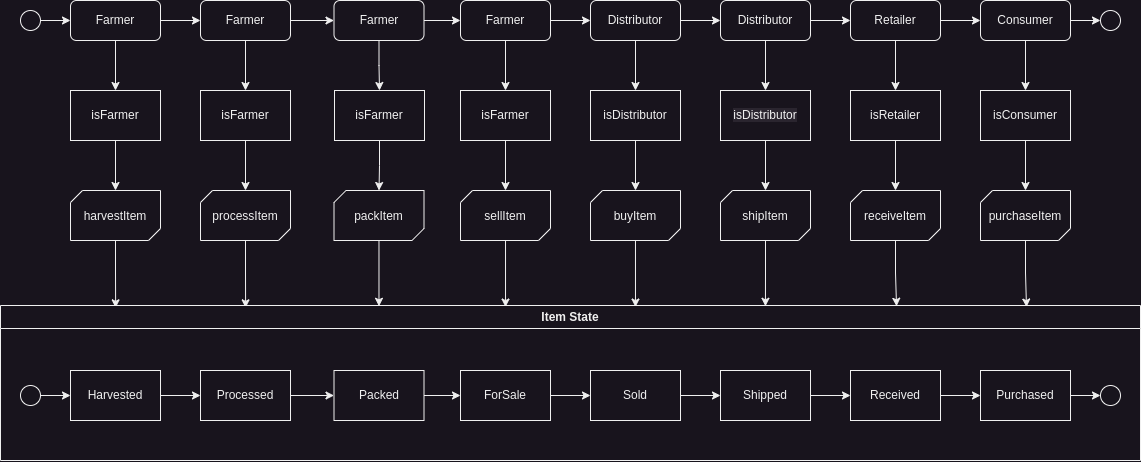

The diagram above was exported from draw.io. Its source (the exported page's mxGraphModel, read from the mxfile embedded in the PNG):
<mxGraphModel dx="2024" dy="595" grid="1" gridSize="10" guides="1" tooltips="1" connect="1" arrows="1" fold="1" page="1" pageScale="1" pageWidth="827" pageHeight="1169" math="0" shadow="0">
  <root>
    <mxCell id="0" />
    <mxCell id="1" parent="0" />
    <mxCell id="jf7yLKcQepLa-wAdcpoA-30" style="edgeStyle=orthogonalEdgeStyle;rounded=0;orthogonalLoop=1;jettySize=auto;html=1;entryX=0.5;entryY=0;entryDx=0;entryDy=0;" edge="1" parent="1" source="jf7yLKcQepLa-wAdcpoA-1" target="jf7yLKcQepLa-wAdcpoA-9">
      <mxGeometry relative="1" as="geometry" />
    </mxCell>
    <mxCell id="jf7yLKcQepLa-wAdcpoA-62" style="edgeStyle=orthogonalEdgeStyle;rounded=0;orthogonalLoop=1;jettySize=auto;html=1;exitX=1;exitY=0.5;exitDx=0;exitDy=0;entryX=0;entryY=0.5;entryDx=0;entryDy=0;" edge="1" parent="1" source="jf7yLKcQepLa-wAdcpoA-1" target="jf7yLKcQepLa-wAdcpoA-26">
      <mxGeometry relative="1" as="geometry" />
    </mxCell>
    <mxCell id="jf7yLKcQepLa-wAdcpoA-1" value="Farmer" style="rounded=1;whiteSpace=wrap;html=1;" vertex="1" parent="1">
      <mxGeometry x="60" y="80" width="90" height="40" as="geometry" />
    </mxCell>
    <mxCell id="jf7yLKcQepLa-wAdcpoA-49" style="edgeStyle=orthogonalEdgeStyle;rounded=0;orthogonalLoop=1;jettySize=auto;html=1;entryX=0.5;entryY=0;entryDx=0;entryDy=0;" edge="1" parent="1" source="jf7yLKcQepLa-wAdcpoA-6" target="jf7yLKcQepLa-wAdcpoA-36">
      <mxGeometry relative="1" as="geometry" />
    </mxCell>
    <mxCell id="jf7yLKcQepLa-wAdcpoA-66" style="edgeStyle=orthogonalEdgeStyle;rounded=0;orthogonalLoop=1;jettySize=auto;html=1;entryX=0;entryY=0.5;entryDx=0;entryDy=0;" edge="1" parent="1" source="jf7yLKcQepLa-wAdcpoA-6" target="jf7yLKcQepLa-wAdcpoA-29">
      <mxGeometry relative="1" as="geometry" />
    </mxCell>
    <mxCell id="jf7yLKcQepLa-wAdcpoA-6" value="Distributor" style="rounded=1;whiteSpace=wrap;html=1;" vertex="1" parent="1">
      <mxGeometry x="580" y="80" width="90" height="40" as="geometry" />
    </mxCell>
    <mxCell id="jf7yLKcQepLa-wAdcpoA-55" style="edgeStyle=orthogonalEdgeStyle;rounded=0;orthogonalLoop=1;jettySize=auto;html=1;entryX=0.5;entryY=0;entryDx=0;entryDy=0;" edge="1" parent="1" source="jf7yLKcQepLa-wAdcpoA-7" target="jf7yLKcQepLa-wAdcpoA-38">
      <mxGeometry relative="1" as="geometry" />
    </mxCell>
    <mxCell id="jf7yLKcQepLa-wAdcpoA-68" style="edgeStyle=orthogonalEdgeStyle;rounded=0;orthogonalLoop=1;jettySize=auto;html=1;entryX=0;entryY=0.5;entryDx=0;entryDy=0;" edge="1" parent="1" source="jf7yLKcQepLa-wAdcpoA-7" target="jf7yLKcQepLa-wAdcpoA-8">
      <mxGeometry relative="1" as="geometry" />
    </mxCell>
    <mxCell id="jf7yLKcQepLa-wAdcpoA-7" value="Retailer" style="rounded=1;whiteSpace=wrap;html=1;" vertex="1" parent="1">
      <mxGeometry x="840" y="80" width="90" height="40" as="geometry" />
    </mxCell>
    <mxCell id="jf7yLKcQepLa-wAdcpoA-58" style="edgeStyle=orthogonalEdgeStyle;rounded=0;orthogonalLoop=1;jettySize=auto;html=1;entryX=0.5;entryY=0;entryDx=0;entryDy=0;" edge="1" parent="1" source="jf7yLKcQepLa-wAdcpoA-8" target="jf7yLKcQepLa-wAdcpoA-39">
      <mxGeometry relative="1" as="geometry" />
    </mxCell>
    <mxCell id="jf7yLKcQepLa-wAdcpoA-69" style="edgeStyle=orthogonalEdgeStyle;rounded=0;orthogonalLoop=1;jettySize=auto;html=1;exitX=1;exitY=0.5;exitDx=0;exitDy=0;" edge="1" parent="1" source="jf7yLKcQepLa-wAdcpoA-8">
      <mxGeometry relative="1" as="geometry">
        <mxPoint x="1090" y="99.72413793103453" as="targetPoint" />
      </mxGeometry>
    </mxCell>
    <mxCell id="jf7yLKcQepLa-wAdcpoA-8" value="Consumer" style="rounded=1;whiteSpace=wrap;html=1;" vertex="1" parent="1">
      <mxGeometry x="970" y="80" width="90" height="40" as="geometry" />
    </mxCell>
    <mxCell id="jf7yLKcQepLa-wAdcpoA-31" style="edgeStyle=orthogonalEdgeStyle;rounded=0;orthogonalLoop=1;jettySize=auto;html=1;entryX=0.5;entryY=0;entryDx=0;entryDy=0;entryPerimeter=0;" edge="1" parent="1" source="jf7yLKcQepLa-wAdcpoA-9" target="jf7yLKcQepLa-wAdcpoA-10">
      <mxGeometry relative="1" as="geometry" />
    </mxCell>
    <mxCell id="jf7yLKcQepLa-wAdcpoA-9" value="isFarmer" style="rounded=0;whiteSpace=wrap;html=1;" vertex="1" parent="1">
      <mxGeometry x="60" y="170" width="90" height="50" as="geometry" />
    </mxCell>
    <mxCell id="jf7yLKcQepLa-wAdcpoA-97" style="edgeStyle=orthogonalEdgeStyle;rounded=0;orthogonalLoop=1;jettySize=auto;html=1;entryX=0.101;entryY=0.015;entryDx=0;entryDy=0;entryPerimeter=0;" edge="1" parent="1" source="jf7yLKcQepLa-wAdcpoA-10" target="jf7yLKcQepLa-wAdcpoA-88">
      <mxGeometry relative="1" as="geometry" />
    </mxCell>
    <mxCell id="jf7yLKcQepLa-wAdcpoA-10" value="harvestItem" style="verticalLabelPosition=middle;verticalAlign=middle;shape=mxgraph.basic.diag_snip_rect;dx=6;align=center;labelPosition=center;" vertex="1" parent="1">
      <mxGeometry x="60" y="270" width="90" height="50" as="geometry" />
    </mxCell>
    <mxCell id="jf7yLKcQepLa-wAdcpoA-77" style="edgeStyle=orthogonalEdgeStyle;rounded=0;orthogonalLoop=1;jettySize=auto;html=1;entryX=0;entryY=0.5;entryDx=0;entryDy=0;" edge="1" parent="1" source="jf7yLKcQepLa-wAdcpoA-11" target="jf7yLKcQepLa-wAdcpoA-19">
      <mxGeometry relative="1" as="geometry" />
    </mxCell>
    <mxCell id="jf7yLKcQepLa-wAdcpoA-11" value="Harvested" style="rounded=0;whiteSpace=wrap;html=1;" vertex="1" parent="1">
      <mxGeometry x="60" y="450" width="90" height="50" as="geometry" />
    </mxCell>
    <mxCell id="jf7yLKcQepLa-wAdcpoA-96" style="edgeStyle=orthogonalEdgeStyle;rounded=0;orthogonalLoop=1;jettySize=auto;html=1;entryX=0.215;entryY=0.015;entryDx=0;entryDy=0;entryPerimeter=0;" edge="1" parent="1" source="jf7yLKcQepLa-wAdcpoA-12" target="jf7yLKcQepLa-wAdcpoA-88">
      <mxGeometry relative="1" as="geometry" />
    </mxCell>
    <mxCell id="jf7yLKcQepLa-wAdcpoA-12" value="processItem" style="verticalLabelPosition=middle;verticalAlign=middle;shape=mxgraph.basic.diag_snip_rect;dx=6;align=center;labelPosition=center;" vertex="1" parent="1">
      <mxGeometry x="190" y="270" width="90" height="50" as="geometry" />
    </mxCell>
    <mxCell id="jf7yLKcQepLa-wAdcpoA-95" style="edgeStyle=orthogonalEdgeStyle;rounded=0;orthogonalLoop=1;jettySize=auto;html=1;entryX=0.332;entryY=0.005;entryDx=0;entryDy=0;entryPerimeter=0;" edge="1" parent="1" source="jf7yLKcQepLa-wAdcpoA-13" target="jf7yLKcQepLa-wAdcpoA-88">
      <mxGeometry relative="1" as="geometry" />
    </mxCell>
    <mxCell id="jf7yLKcQepLa-wAdcpoA-13" value="packItem" style="verticalLabelPosition=middle;verticalAlign=middle;shape=mxgraph.basic.diag_snip_rect;dx=6;align=center;labelPosition=center;" vertex="1" parent="1">
      <mxGeometry x="323.5" y="270" width="90" height="50" as="geometry" />
    </mxCell>
    <mxCell id="jf7yLKcQepLa-wAdcpoA-94" style="edgeStyle=orthogonalEdgeStyle;rounded=0;orthogonalLoop=1;jettySize=auto;html=1;entryX=0.443;entryY=0.01;entryDx=0;entryDy=0;entryPerimeter=0;" edge="1" parent="1" source="jf7yLKcQepLa-wAdcpoA-14" target="jf7yLKcQepLa-wAdcpoA-88">
      <mxGeometry relative="1" as="geometry" />
    </mxCell>
    <mxCell id="jf7yLKcQepLa-wAdcpoA-14" value="sellItem" style="verticalLabelPosition=middle;verticalAlign=middle;shape=mxgraph.basic.diag_snip_rect;dx=6;align=center;labelPosition=center;" vertex="1" parent="1">
      <mxGeometry x="450" y="270" width="90" height="50" as="geometry" />
    </mxCell>
    <mxCell id="jf7yLKcQepLa-wAdcpoA-93" style="edgeStyle=orthogonalEdgeStyle;rounded=0;orthogonalLoop=1;jettySize=auto;html=1;entryX=0.557;entryY=0.01;entryDx=0;entryDy=0;entryPerimeter=0;" edge="1" parent="1" source="jf7yLKcQepLa-wAdcpoA-15" target="jf7yLKcQepLa-wAdcpoA-88">
      <mxGeometry relative="1" as="geometry" />
    </mxCell>
    <mxCell id="jf7yLKcQepLa-wAdcpoA-15" value="buyItem" style="verticalLabelPosition=middle;verticalAlign=middle;shape=mxgraph.basic.diag_snip_rect;dx=6;align=center;labelPosition=center;" vertex="1" parent="1">
      <mxGeometry x="580" y="270" width="90" height="50" as="geometry" />
    </mxCell>
    <mxCell id="jf7yLKcQepLa-wAdcpoA-92" style="edgeStyle=orthogonalEdgeStyle;rounded=0;orthogonalLoop=1;jettySize=auto;html=1;entryX=0.671;entryY=0.005;entryDx=0;entryDy=0;entryPerimeter=0;" edge="1" parent="1" source="jf7yLKcQepLa-wAdcpoA-16" target="jf7yLKcQepLa-wAdcpoA-88">
      <mxGeometry relative="1" as="geometry" />
    </mxCell>
    <mxCell id="jf7yLKcQepLa-wAdcpoA-16" value="shipItem" style="verticalLabelPosition=middle;verticalAlign=middle;shape=mxgraph.basic.diag_snip_rect;dx=6;align=center;labelPosition=center;" vertex="1" parent="1">
      <mxGeometry x="710" y="270" width="90" height="50" as="geometry" />
    </mxCell>
    <mxCell id="jf7yLKcQepLa-wAdcpoA-91" style="edgeStyle=orthogonalEdgeStyle;rounded=0;orthogonalLoop=1;jettySize=auto;html=1;entryX=0.786;entryY=0.005;entryDx=0;entryDy=0;entryPerimeter=0;" edge="1" parent="1" source="jf7yLKcQepLa-wAdcpoA-17" target="jf7yLKcQepLa-wAdcpoA-88">
      <mxGeometry relative="1" as="geometry" />
    </mxCell>
    <mxCell id="jf7yLKcQepLa-wAdcpoA-17" value="receiveItem" style="verticalLabelPosition=middle;verticalAlign=middle;shape=mxgraph.basic.diag_snip_rect;dx=6;align=center;labelPosition=center;" vertex="1" parent="1">
      <mxGeometry x="840" y="270" width="90" height="50" as="geometry" />
    </mxCell>
    <mxCell id="jf7yLKcQepLa-wAdcpoA-90" style="edgeStyle=orthogonalEdgeStyle;rounded=0;orthogonalLoop=1;jettySize=auto;html=1;entryX=0.9;entryY=0.01;entryDx=0;entryDy=0;entryPerimeter=0;" edge="1" parent="1" source="jf7yLKcQepLa-wAdcpoA-18" target="jf7yLKcQepLa-wAdcpoA-88">
      <mxGeometry relative="1" as="geometry" />
    </mxCell>
    <mxCell id="jf7yLKcQepLa-wAdcpoA-18" value="purchaseItem" style="verticalLabelPosition=middle;verticalAlign=middle;shape=mxgraph.basic.diag_snip_rect;dx=6;align=center;labelPosition=center;" vertex="1" parent="1">
      <mxGeometry x="970" y="270" width="90" height="50" as="geometry" />
    </mxCell>
    <mxCell id="jf7yLKcQepLa-wAdcpoA-78" style="edgeStyle=orthogonalEdgeStyle;rounded=0;orthogonalLoop=1;jettySize=auto;html=1;exitX=1;exitY=0.5;exitDx=0;exitDy=0;entryX=0;entryY=0.5;entryDx=0;entryDy=0;" edge="1" parent="1" source="jf7yLKcQepLa-wAdcpoA-19" target="jf7yLKcQepLa-wAdcpoA-20">
      <mxGeometry relative="1" as="geometry" />
    </mxCell>
    <mxCell id="jf7yLKcQepLa-wAdcpoA-19" value="Processed" style="rounded=0;whiteSpace=wrap;html=1;" vertex="1" parent="1">
      <mxGeometry x="190" y="450" width="90" height="50" as="geometry" />
    </mxCell>
    <mxCell id="jf7yLKcQepLa-wAdcpoA-79" style="edgeStyle=orthogonalEdgeStyle;rounded=0;orthogonalLoop=1;jettySize=auto;html=1;exitX=1;exitY=0.5;exitDx=0;exitDy=0;entryX=0;entryY=0.5;entryDx=0;entryDy=0;" edge="1" parent="1" source="jf7yLKcQepLa-wAdcpoA-20" target="jf7yLKcQepLa-wAdcpoA-21">
      <mxGeometry relative="1" as="geometry" />
    </mxCell>
    <mxCell id="jf7yLKcQepLa-wAdcpoA-20" value="Packed" style="rounded=0;whiteSpace=wrap;html=1;" vertex="1" parent="1">
      <mxGeometry x="323.5" y="450" width="90" height="50" as="geometry" />
    </mxCell>
    <mxCell id="jf7yLKcQepLa-wAdcpoA-80" style="edgeStyle=orthogonalEdgeStyle;rounded=0;orthogonalLoop=1;jettySize=auto;html=1;entryX=0;entryY=0.5;entryDx=0;entryDy=0;" edge="1" parent="1" source="jf7yLKcQepLa-wAdcpoA-21" target="jf7yLKcQepLa-wAdcpoA-22">
      <mxGeometry relative="1" as="geometry" />
    </mxCell>
    <mxCell id="jf7yLKcQepLa-wAdcpoA-21" value="ForSale" style="rounded=0;whiteSpace=wrap;html=1;" vertex="1" parent="1">
      <mxGeometry x="450" y="450" width="90" height="50" as="geometry" />
    </mxCell>
    <mxCell id="jf7yLKcQepLa-wAdcpoA-81" style="edgeStyle=orthogonalEdgeStyle;rounded=0;orthogonalLoop=1;jettySize=auto;html=1;entryX=0;entryY=0.5;entryDx=0;entryDy=0;" edge="1" parent="1" source="jf7yLKcQepLa-wAdcpoA-22" target="jf7yLKcQepLa-wAdcpoA-23">
      <mxGeometry relative="1" as="geometry" />
    </mxCell>
    <mxCell id="jf7yLKcQepLa-wAdcpoA-22" value="Sold" style="rounded=0;whiteSpace=wrap;html=1;" vertex="1" parent="1">
      <mxGeometry x="580" y="450" width="90" height="50" as="geometry" />
    </mxCell>
    <mxCell id="jf7yLKcQepLa-wAdcpoA-82" style="edgeStyle=orthogonalEdgeStyle;rounded=0;orthogonalLoop=1;jettySize=auto;html=1;entryX=0;entryY=0.5;entryDx=0;entryDy=0;" edge="1" parent="1" source="jf7yLKcQepLa-wAdcpoA-23" target="jf7yLKcQepLa-wAdcpoA-24">
      <mxGeometry relative="1" as="geometry" />
    </mxCell>
    <mxCell id="jf7yLKcQepLa-wAdcpoA-23" value="Shipped" style="rounded=0;whiteSpace=wrap;html=1;" vertex="1" parent="1">
      <mxGeometry x="710" y="450" width="90" height="50" as="geometry" />
    </mxCell>
    <mxCell id="jf7yLKcQepLa-wAdcpoA-83" style="edgeStyle=orthogonalEdgeStyle;rounded=0;orthogonalLoop=1;jettySize=auto;html=1;entryX=0;entryY=0.5;entryDx=0;entryDy=0;" edge="1" parent="1" source="jf7yLKcQepLa-wAdcpoA-24" target="jf7yLKcQepLa-wAdcpoA-25">
      <mxGeometry relative="1" as="geometry" />
    </mxCell>
    <mxCell id="jf7yLKcQepLa-wAdcpoA-24" value="Received" style="rounded=0;whiteSpace=wrap;html=1;" vertex="1" parent="1">
      <mxGeometry x="840" y="450" width="90" height="50" as="geometry" />
    </mxCell>
    <mxCell id="jf7yLKcQepLa-wAdcpoA-86" style="edgeStyle=orthogonalEdgeStyle;rounded=0;orthogonalLoop=1;jettySize=auto;html=1;entryX=0;entryY=0.5;entryDx=0;entryDy=0;" edge="1" parent="1" source="jf7yLKcQepLa-wAdcpoA-25" target="jf7yLKcQepLa-wAdcpoA-85">
      <mxGeometry relative="1" as="geometry" />
    </mxCell>
    <mxCell id="jf7yLKcQepLa-wAdcpoA-25" value="Purchased" style="rounded=0;whiteSpace=wrap;html=1;" vertex="1" parent="1">
      <mxGeometry x="970" y="450" width="90" height="50" as="geometry" />
    </mxCell>
    <mxCell id="jf7yLKcQepLa-wAdcpoA-40" style="edgeStyle=orthogonalEdgeStyle;rounded=0;orthogonalLoop=1;jettySize=auto;html=1;entryX=0.5;entryY=0;entryDx=0;entryDy=0;" edge="1" parent="1" source="jf7yLKcQepLa-wAdcpoA-26" target="jf7yLKcQepLa-wAdcpoA-33">
      <mxGeometry relative="1" as="geometry" />
    </mxCell>
    <mxCell id="jf7yLKcQepLa-wAdcpoA-63" style="edgeStyle=orthogonalEdgeStyle;rounded=0;orthogonalLoop=1;jettySize=auto;html=1;entryX=0;entryY=0.5;entryDx=0;entryDy=0;" edge="1" parent="1" source="jf7yLKcQepLa-wAdcpoA-26" target="jf7yLKcQepLa-wAdcpoA-27">
      <mxGeometry relative="1" as="geometry" />
    </mxCell>
    <mxCell id="jf7yLKcQepLa-wAdcpoA-26" value="Farmer" style="rounded=1;whiteSpace=wrap;html=1;" vertex="1" parent="1">
      <mxGeometry x="190" y="80" width="90" height="40" as="geometry" />
    </mxCell>
    <mxCell id="jf7yLKcQepLa-wAdcpoA-43" style="edgeStyle=orthogonalEdgeStyle;rounded=0;orthogonalLoop=1;jettySize=auto;html=1;entryX=0.5;entryY=0;entryDx=0;entryDy=0;" edge="1" parent="1" source="jf7yLKcQepLa-wAdcpoA-27" target="jf7yLKcQepLa-wAdcpoA-34">
      <mxGeometry relative="1" as="geometry" />
    </mxCell>
    <mxCell id="jf7yLKcQepLa-wAdcpoA-64" style="edgeStyle=orthogonalEdgeStyle;rounded=0;orthogonalLoop=1;jettySize=auto;html=1;exitX=1;exitY=0.5;exitDx=0;exitDy=0;entryX=0;entryY=0.5;entryDx=0;entryDy=0;" edge="1" parent="1" source="jf7yLKcQepLa-wAdcpoA-27" target="jf7yLKcQepLa-wAdcpoA-28">
      <mxGeometry relative="1" as="geometry" />
    </mxCell>
    <mxCell id="jf7yLKcQepLa-wAdcpoA-27" value="Farmer" style="rounded=1;whiteSpace=wrap;html=1;" vertex="1" parent="1">
      <mxGeometry x="323.5" y="80" width="90" height="40" as="geometry" />
    </mxCell>
    <mxCell id="jf7yLKcQepLa-wAdcpoA-46" style="edgeStyle=orthogonalEdgeStyle;rounded=0;orthogonalLoop=1;jettySize=auto;html=1;entryX=0.5;entryY=0;entryDx=0;entryDy=0;" edge="1" parent="1" source="jf7yLKcQepLa-wAdcpoA-28" target="jf7yLKcQepLa-wAdcpoA-35">
      <mxGeometry relative="1" as="geometry" />
    </mxCell>
    <mxCell id="jf7yLKcQepLa-wAdcpoA-65" style="edgeStyle=orthogonalEdgeStyle;rounded=0;orthogonalLoop=1;jettySize=auto;html=1;exitX=1;exitY=0.5;exitDx=0;exitDy=0;entryX=0;entryY=0.5;entryDx=0;entryDy=0;" edge="1" parent="1" source="jf7yLKcQepLa-wAdcpoA-28" target="jf7yLKcQepLa-wAdcpoA-6">
      <mxGeometry relative="1" as="geometry" />
    </mxCell>
    <mxCell id="jf7yLKcQepLa-wAdcpoA-28" value="Farmer" style="rounded=1;whiteSpace=wrap;html=1;" vertex="1" parent="1">
      <mxGeometry x="450" y="80" width="90" height="40" as="geometry" />
    </mxCell>
    <mxCell id="jf7yLKcQepLa-wAdcpoA-52" style="edgeStyle=orthogonalEdgeStyle;rounded=0;orthogonalLoop=1;jettySize=auto;html=1;entryX=0.5;entryY=0;entryDx=0;entryDy=0;" edge="1" parent="1" source="jf7yLKcQepLa-wAdcpoA-29" target="jf7yLKcQepLa-wAdcpoA-37">
      <mxGeometry relative="1" as="geometry" />
    </mxCell>
    <mxCell id="jf7yLKcQepLa-wAdcpoA-67" style="edgeStyle=orthogonalEdgeStyle;rounded=0;orthogonalLoop=1;jettySize=auto;html=1;exitX=1;exitY=0.5;exitDx=0;exitDy=0;entryX=0;entryY=0.5;entryDx=0;entryDy=0;" edge="1" parent="1" source="jf7yLKcQepLa-wAdcpoA-29" target="jf7yLKcQepLa-wAdcpoA-7">
      <mxGeometry relative="1" as="geometry" />
    </mxCell>
    <mxCell id="jf7yLKcQepLa-wAdcpoA-29" value="Distributor" style="rounded=1;whiteSpace=wrap;html=1;" vertex="1" parent="1">
      <mxGeometry x="710" y="80" width="90" height="40" as="geometry" />
    </mxCell>
    <mxCell id="jf7yLKcQepLa-wAdcpoA-41" style="edgeStyle=orthogonalEdgeStyle;rounded=0;orthogonalLoop=1;jettySize=auto;html=1;entryX=0.5;entryY=0;entryDx=0;entryDy=0;entryPerimeter=0;" edge="1" parent="1" source="jf7yLKcQepLa-wAdcpoA-33" target="jf7yLKcQepLa-wAdcpoA-12">
      <mxGeometry relative="1" as="geometry" />
    </mxCell>
    <mxCell id="jf7yLKcQepLa-wAdcpoA-33" value="isFarmer" style="rounded=0;whiteSpace=wrap;html=1;" vertex="1" parent="1">
      <mxGeometry x="190" y="170" width="90" height="50" as="geometry" />
    </mxCell>
    <mxCell id="jf7yLKcQepLa-wAdcpoA-44" style="edgeStyle=orthogonalEdgeStyle;rounded=0;orthogonalLoop=1;jettySize=auto;html=1;entryX=0.5;entryY=0;entryDx=0;entryDy=0;entryPerimeter=0;" edge="1" parent="1" source="jf7yLKcQepLa-wAdcpoA-34" target="jf7yLKcQepLa-wAdcpoA-13">
      <mxGeometry relative="1" as="geometry" />
    </mxCell>
    <mxCell id="jf7yLKcQepLa-wAdcpoA-34" value="isFarmer" style="rounded=0;whiteSpace=wrap;html=1;" vertex="1" parent="1">
      <mxGeometry x="324" y="170" width="90" height="50" as="geometry" />
    </mxCell>
    <mxCell id="jf7yLKcQepLa-wAdcpoA-47" style="edgeStyle=orthogonalEdgeStyle;rounded=0;orthogonalLoop=1;jettySize=auto;html=1;entryX=0.5;entryY=0;entryDx=0;entryDy=0;entryPerimeter=0;" edge="1" parent="1" source="jf7yLKcQepLa-wAdcpoA-35" target="jf7yLKcQepLa-wAdcpoA-14">
      <mxGeometry relative="1" as="geometry" />
    </mxCell>
    <mxCell id="jf7yLKcQepLa-wAdcpoA-35" value="isFarmer" style="rounded=0;whiteSpace=wrap;html=1;" vertex="1" parent="1">
      <mxGeometry x="450" y="170" width="90" height="50" as="geometry" />
    </mxCell>
    <mxCell id="jf7yLKcQepLa-wAdcpoA-50" style="edgeStyle=orthogonalEdgeStyle;rounded=0;orthogonalLoop=1;jettySize=auto;html=1;entryX=0.5;entryY=0;entryDx=0;entryDy=0;entryPerimeter=0;" edge="1" parent="1" source="jf7yLKcQepLa-wAdcpoA-36" target="jf7yLKcQepLa-wAdcpoA-15">
      <mxGeometry relative="1" as="geometry" />
    </mxCell>
    <mxCell id="jf7yLKcQepLa-wAdcpoA-36" value="isDistributor" style="rounded=0;whiteSpace=wrap;html=1;" vertex="1" parent="1">
      <mxGeometry x="580" y="170" width="90" height="50" as="geometry" />
    </mxCell>
    <mxCell id="jf7yLKcQepLa-wAdcpoA-53" style="edgeStyle=orthogonalEdgeStyle;rounded=0;orthogonalLoop=1;jettySize=auto;html=1;entryX=0.5;entryY=0;entryDx=0;entryDy=0;entryPerimeter=0;" edge="1" parent="1" source="jf7yLKcQepLa-wAdcpoA-37" target="jf7yLKcQepLa-wAdcpoA-16">
      <mxGeometry relative="1" as="geometry" />
    </mxCell>
    <mxCell id="jf7yLKcQepLa-wAdcpoA-37" value="&lt;span style=&quot;color: rgb(240, 240, 240); font-family: Helvetica; font-size: 12px; font-style: normal; font-variant-ligatures: normal; font-variant-caps: normal; font-weight: 400; letter-spacing: normal; orphans: 2; text-align: center; text-indent: 0px; text-transform: none; widows: 2; word-spacing: 0px; -webkit-text-stroke-width: 0px; background-color: rgb(42, 37, 47); text-decoration-thickness: initial; text-decoration-style: initial; text-decoration-color: initial; float: none; display: inline !important;&quot;&gt;isDistributor&lt;/span&gt;" style="rounded=0;whiteSpace=wrap;html=1;" vertex="1" parent="1">
      <mxGeometry x="710" y="170" width="90" height="50" as="geometry" />
    </mxCell>
    <mxCell id="jf7yLKcQepLa-wAdcpoA-56" style="edgeStyle=orthogonalEdgeStyle;rounded=0;orthogonalLoop=1;jettySize=auto;html=1;entryX=0.5;entryY=0;entryDx=0;entryDy=0;entryPerimeter=0;" edge="1" parent="1" source="jf7yLKcQepLa-wAdcpoA-38" target="jf7yLKcQepLa-wAdcpoA-17">
      <mxGeometry relative="1" as="geometry" />
    </mxCell>
    <mxCell id="jf7yLKcQepLa-wAdcpoA-38" value="isRetailer" style="rounded=0;whiteSpace=wrap;html=1;" vertex="1" parent="1">
      <mxGeometry x="840" y="170" width="90" height="50" as="geometry" />
    </mxCell>
    <mxCell id="jf7yLKcQepLa-wAdcpoA-59" style="edgeStyle=orthogonalEdgeStyle;rounded=0;orthogonalLoop=1;jettySize=auto;html=1;entryX=0.5;entryY=0;entryDx=0;entryDy=0;entryPerimeter=0;" edge="1" parent="1" source="jf7yLKcQepLa-wAdcpoA-39" target="jf7yLKcQepLa-wAdcpoA-18">
      <mxGeometry relative="1" as="geometry" />
    </mxCell>
    <mxCell id="jf7yLKcQepLa-wAdcpoA-39" value="isConsumer" style="rounded=0;whiteSpace=wrap;html=1;" vertex="1" parent="1">
      <mxGeometry x="970" y="170" width="90" height="50" as="geometry" />
    </mxCell>
    <mxCell id="jf7yLKcQepLa-wAdcpoA-70" value="" style="ellipse;whiteSpace=wrap;html=1;aspect=fixed;" vertex="1" parent="1">
      <mxGeometry x="1090" y="90" width="20" height="20" as="geometry" />
    </mxCell>
    <mxCell id="jf7yLKcQepLa-wAdcpoA-72" style="edgeStyle=orthogonalEdgeStyle;rounded=0;orthogonalLoop=1;jettySize=auto;html=1;entryX=0;entryY=0.5;entryDx=0;entryDy=0;" edge="1" parent="1" source="jf7yLKcQepLa-wAdcpoA-71" target="jf7yLKcQepLa-wAdcpoA-1">
      <mxGeometry relative="1" as="geometry" />
    </mxCell>
    <mxCell id="jf7yLKcQepLa-wAdcpoA-71" value="" style="ellipse;whiteSpace=wrap;html=1;aspect=fixed;" vertex="1" parent="1">
      <mxGeometry x="10" y="90" width="20" height="20" as="geometry" />
    </mxCell>
    <mxCell id="jf7yLKcQepLa-wAdcpoA-76" style="edgeStyle=orthogonalEdgeStyle;rounded=0;orthogonalLoop=1;jettySize=auto;html=1;entryX=0;entryY=0.5;entryDx=0;entryDy=0;" edge="1" parent="1" source="jf7yLKcQepLa-wAdcpoA-73" target="jf7yLKcQepLa-wAdcpoA-11">
      <mxGeometry relative="1" as="geometry" />
    </mxCell>
    <mxCell id="jf7yLKcQepLa-wAdcpoA-73" value="" style="ellipse;whiteSpace=wrap;html=1;aspect=fixed;" vertex="1" parent="1">
      <mxGeometry x="10" y="465" width="20" height="20" as="geometry" />
    </mxCell>
    <mxCell id="jf7yLKcQepLa-wAdcpoA-85" value="" style="ellipse;whiteSpace=wrap;html=1;aspect=fixed;" vertex="1" parent="1">
      <mxGeometry x="1090" y="465" width="20" height="20" as="geometry" />
    </mxCell>
    <mxCell id="jf7yLKcQepLa-wAdcpoA-88" value="Item State" style="swimlane;whiteSpace=wrap;html=1;" vertex="1" parent="1">
      <mxGeometry x="-10" y="385" width="1140" height="155" as="geometry" />
    </mxCell>
  </root>
</mxGraphModel>